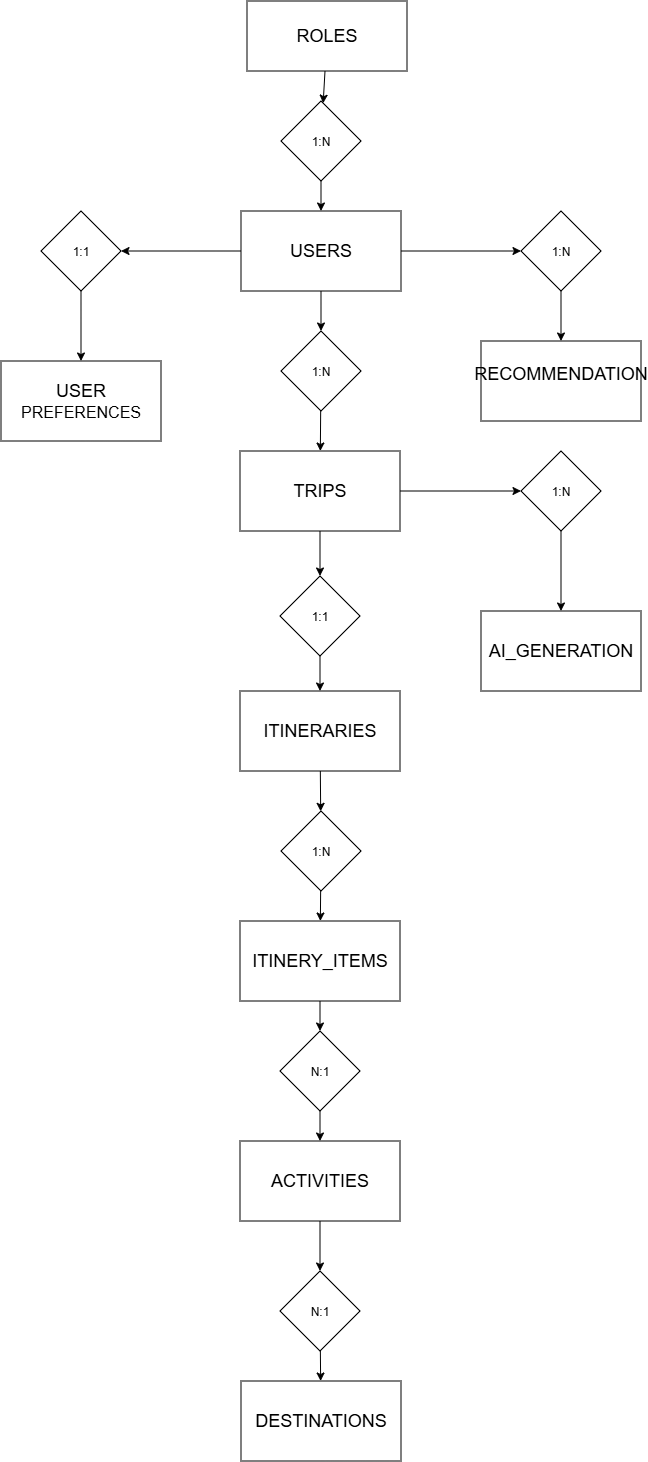

The diagram above was exported from draw.io. Its source (the exported page's mxGraphModel, read from the mxfile embedded in the PNG):
<mxGraphModel dx="1464" dy="1246" grid="1" gridSize="10" guides="1" tooltips="1" connect="1" arrows="1" fold="1" page="1" pageScale="1" pageWidth="827" pageHeight="1169" math="0" shadow="0">
  <root>
    <mxCell id="0" />
    <mxCell id="1" parent="0" />
    <mxCell id="D4glojLm_-jN3rL21-c2-11" edge="1" parent="1" source="UkRCPYKAk21XBRBcjsbJ-1" style="edgeStyle=none;rounded=0;orthogonalLoop=1;jettySize=auto;html=1;" target="D4glojLm_-jN3rL21-c2-10" value="">
      <mxGeometry relative="1" as="geometry" />
    </mxCell>
    <mxCell id="UkRCPYKAk21XBRBcjsbJ-1" parent="1" style="rounded=0;whiteSpace=wrap;html=1;" value="&lt;font style=&quot;font-size: 18px;&quot;&gt;ROLES&lt;/font&gt;" vertex="1">
      <mxGeometry height="70" width="160" x="260" y="10" as="geometry" />
    </mxCell>
    <mxCell id="D4glojLm_-jN3rL21-c2-14" edge="1" parent="1" source="D4glojLm_-jN3rL21-c2-1" style="edgeStyle=none;rounded=0;orthogonalLoop=1;jettySize=auto;html=1;" target="D4glojLm_-jN3rL21-c2-13" value="">
      <mxGeometry relative="1" as="geometry" />
    </mxCell>
    <mxCell id="D4glojLm_-jN3rL21-c2-17" edge="1" parent="1" source="D4glojLm_-jN3rL21-c2-1" style="edgeStyle=none;rounded=0;orthogonalLoop=1;jettySize=auto;html=1;" target="D4glojLm_-jN3rL21-c2-16" value="">
      <mxGeometry relative="1" as="geometry" />
    </mxCell>
    <mxCell id="D4glojLm_-jN3rL21-c2-20" edge="1" parent="1" source="D4glojLm_-jN3rL21-c2-1" style="edgeStyle=none;rounded=0;orthogonalLoop=1;jettySize=auto;html=1;" target="D4glojLm_-jN3rL21-c2-19" value="">
      <mxGeometry relative="1" as="geometry" />
    </mxCell>
    <mxCell id="D4glojLm_-jN3rL21-c2-1" parent="1" style="rounded=0;whiteSpace=wrap;html=1;" value="&lt;font style=&quot;font-size: 18px;&quot;&gt;USERS&lt;/font&gt;" vertex="1">
      <mxGeometry height="80" width="160" x="254" y="220" as="geometry" />
    </mxCell>
    <mxCell id="D4glojLm_-jN3rL21-c2-2" parent="1" style="rounded=0;whiteSpace=wrap;html=1;" value="&lt;font style=&quot;font-size: 18px;&quot;&gt;USER&lt;/font&gt;&lt;div&gt;&lt;font size=&quot;3&quot;&gt;PREFERENCES&lt;/font&gt;&lt;/div&gt;" vertex="1">
      <mxGeometry height="80" width="160" x="14" y="370" as="geometry" />
    </mxCell>
    <mxCell id="D4glojLm_-jN3rL21-c2-3" parent="1" style="rounded=0;whiteSpace=wrap;html=1;" value="&lt;font style=&quot;font-size: 18px;&quot;&gt;RECOMMENDATION&lt;/font&gt;&lt;div&gt;&lt;br&gt;&lt;/div&gt;" vertex="1">
      <mxGeometry height="80" width="160" x="494" y="350" as="geometry" />
    </mxCell>
    <mxCell id="D4glojLm_-jN3rL21-c2-23" edge="1" parent="1" source="D4glojLm_-jN3rL21-c2-4" style="edgeStyle=none;rounded=0;orthogonalLoop=1;jettySize=auto;html=1;" target="D4glojLm_-jN3rL21-c2-22" value="">
      <mxGeometry relative="1" as="geometry" />
    </mxCell>
    <mxCell id="D4glojLm_-jN3rL21-c2-26" edge="1" parent="1" source="D4glojLm_-jN3rL21-c2-4" style="edgeStyle=none;rounded=0;orthogonalLoop=1;jettySize=auto;html=1;" target="D4glojLm_-jN3rL21-c2-25" value="">
      <mxGeometry relative="1" as="geometry" />
    </mxCell>
    <mxCell id="D4glojLm_-jN3rL21-c2-4" parent="1" style="rounded=0;whiteSpace=wrap;html=1;" value="&lt;font style=&quot;font-size: 18px;&quot;&gt;TRIPS&lt;/font&gt;" vertex="1">
      <mxGeometry height="80" width="160" x="253" y="460" as="geometry" />
    </mxCell>
    <mxCell id="D4glojLm_-jN3rL21-c2-5" parent="1" style="rounded=0;whiteSpace=wrap;html=1;" value="&lt;font style=&quot;font-size: 18px;&quot;&gt;AI_GENERATION&lt;/font&gt;" vertex="1">
      <mxGeometry height="80" width="160" x="494" y="620" as="geometry" />
    </mxCell>
    <mxCell id="D4glojLm_-jN3rL21-c2-32" edge="1" parent="1" source="D4glojLm_-jN3rL21-c2-6" style="edgeStyle=none;rounded=0;orthogonalLoop=1;jettySize=auto;html=1;" target="D4glojLm_-jN3rL21-c2-31" value="">
      <mxGeometry relative="1" as="geometry" />
    </mxCell>
    <mxCell id="D4glojLm_-jN3rL21-c2-6" parent="1" style="rounded=0;whiteSpace=wrap;html=1;" value="&lt;font style=&quot;font-size: 18px;&quot;&gt;ITINERARIES&lt;/font&gt;" vertex="1">
      <mxGeometry height="80" width="160" x="253" y="700" as="geometry" />
    </mxCell>
    <mxCell id="D4glojLm_-jN3rL21-c2-36" edge="1" parent="1" source="D4glojLm_-jN3rL21-c2-7" style="edgeStyle=none;rounded=0;orthogonalLoop=1;jettySize=auto;html=1;" target="D4glojLm_-jN3rL21-c2-35" value="">
      <mxGeometry relative="1" as="geometry" />
    </mxCell>
    <mxCell id="D4glojLm_-jN3rL21-c2-7" parent="1" style="rounded=0;whiteSpace=wrap;html=1;" value="&lt;font style=&quot;font-size: 18px;&quot;&gt;ITINERY_ITEMS&lt;/font&gt;" vertex="1">
      <mxGeometry height="80" width="160" x="253" y="930" as="geometry" />
    </mxCell>
    <mxCell id="D4glojLm_-jN3rL21-c2-41" edge="1" parent="1" source="D4glojLm_-jN3rL21-c2-8" style="edgeStyle=none;rounded=0;orthogonalLoop=1;jettySize=auto;html=1;" target="D4glojLm_-jN3rL21-c2-40" value="">
      <mxGeometry relative="1" as="geometry" />
    </mxCell>
    <mxCell id="D4glojLm_-jN3rL21-c2-8" parent="1" style="rounded=0;whiteSpace=wrap;html=1;" value="&lt;font style=&quot;font-size: 18px;&quot;&gt;ACTIVITIES&lt;/font&gt;" vertex="1">
      <mxGeometry height="80" width="160" x="253" y="1150" as="geometry" />
    </mxCell>
    <mxCell id="D4glojLm_-jN3rL21-c2-9" parent="1" style="rounded=0;whiteSpace=wrap;html=1;" value="&lt;font style=&quot;font-size: 18px;&quot;&gt;DESTINATIONS&lt;/font&gt;" vertex="1">
      <mxGeometry height="80" width="160" x="254" y="1390" as="geometry" />
    </mxCell>
    <mxCell id="D4glojLm_-jN3rL21-c2-12" edge="1" parent="1" source="D4glojLm_-jN3rL21-c2-10" style="edgeStyle=none;rounded=0;orthogonalLoop=1;jettySize=auto;html=1;" target="D4glojLm_-jN3rL21-c2-1" value="">
      <mxGeometry relative="1" as="geometry" />
    </mxCell>
    <mxCell id="D4glojLm_-jN3rL21-c2-10" parent="1" style="rhombus;whiteSpace=wrap;html=1;shapeInside=1;rounded=0;" value="1:N" vertex="1">
      <mxGeometry height="80" width="80" x="294" y="110" as="geometry" />
    </mxCell>
    <mxCell id="D4glojLm_-jN3rL21-c2-15" edge="1" parent="1" source="D4glojLm_-jN3rL21-c2-13" style="edgeStyle=none;rounded=0;orthogonalLoop=1;jettySize=auto;html=1;" target="D4glojLm_-jN3rL21-c2-3" value="">
      <mxGeometry relative="1" as="geometry" />
    </mxCell>
    <mxCell id="D4glojLm_-jN3rL21-c2-13" parent="1" style="rhombus;whiteSpace=wrap;html=1;shapeInside=1;rounded=0;" value="1:N" vertex="1">
      <mxGeometry height="80" width="80" x="534" y="220" as="geometry" />
    </mxCell>
    <mxCell id="D4glojLm_-jN3rL21-c2-18" edge="1" parent="1" source="D4glojLm_-jN3rL21-c2-16" style="edgeStyle=none;rounded=0;orthogonalLoop=1;jettySize=auto;html=1;" target="D4glojLm_-jN3rL21-c2-2" value="">
      <mxGeometry relative="1" as="geometry" />
    </mxCell>
    <mxCell id="D4glojLm_-jN3rL21-c2-16" parent="1" style="rhombus;whiteSpace=wrap;html=1;shapeInside=1;rounded=0;" value="1:1" vertex="1">
      <mxGeometry height="80" width="80" x="54" y="220" as="geometry" />
    </mxCell>
    <mxCell id="D4glojLm_-jN3rL21-c2-21" edge="1" parent="1" source="D4glojLm_-jN3rL21-c2-19" style="edgeStyle=none;rounded=0;orthogonalLoop=1;jettySize=auto;html=1;" target="D4glojLm_-jN3rL21-c2-4" value="">
      <mxGeometry relative="1" as="geometry" />
    </mxCell>
    <mxCell id="D4glojLm_-jN3rL21-c2-19" parent="1" style="rhombus;whiteSpace=wrap;html=1;shapeInside=1;rounded=0;" value="1:N" vertex="1">
      <mxGeometry height="80" width="80" x="294" y="340" as="geometry" />
    </mxCell>
    <mxCell id="D4glojLm_-jN3rL21-c2-24" edge="1" parent="1" source="D4glojLm_-jN3rL21-c2-22" style="edgeStyle=none;rounded=0;orthogonalLoop=1;jettySize=auto;html=1;" target="D4glojLm_-jN3rL21-c2-5" value="">
      <mxGeometry relative="1" as="geometry" />
    </mxCell>
    <mxCell id="D4glojLm_-jN3rL21-c2-22" parent="1" style="rhombus;whiteSpace=wrap;html=1;shapeInside=1;rounded=0;" value="1:N" vertex="1">
      <mxGeometry height="80" width="80" x="534" y="460" as="geometry" />
    </mxCell>
    <mxCell id="D4glojLm_-jN3rL21-c2-27" edge="1" parent="1" source="D4glojLm_-jN3rL21-c2-25" style="edgeStyle=none;rounded=0;orthogonalLoop=1;jettySize=auto;html=1;" target="D4glojLm_-jN3rL21-c2-6" value="">
      <mxGeometry relative="1" as="geometry" />
    </mxCell>
    <mxCell id="D4glojLm_-jN3rL21-c2-25" parent="1" style="rhombus;whiteSpace=wrap;html=1;shapeInside=1;rounded=0;" value="1:1" vertex="1">
      <mxGeometry height="80" width="80" x="293" y="585" as="geometry" />
    </mxCell>
    <mxCell id="D4glojLm_-jN3rL21-c2-33" edge="1" parent="1" source="D4glojLm_-jN3rL21-c2-31" style="edgeStyle=none;rounded=0;orthogonalLoop=1;jettySize=auto;html=1;" target="D4glojLm_-jN3rL21-c2-7" value="">
      <mxGeometry relative="1" as="geometry" />
    </mxCell>
    <mxCell id="D4glojLm_-jN3rL21-c2-31" parent="1" style="rhombus;whiteSpace=wrap;html=1;shapeInside=1;rounded=0;" value="1:N" vertex="1">
      <mxGeometry height="80" width="80" x="294" y="820" as="geometry" />
    </mxCell>
    <mxCell id="D4glojLm_-jN3rL21-c2-37" edge="1" parent="1" source="D4glojLm_-jN3rL21-c2-35" style="edgeStyle=none;rounded=0;orthogonalLoop=1;jettySize=auto;html=1;" target="D4glojLm_-jN3rL21-c2-8" value="">
      <mxGeometry relative="1" as="geometry" />
    </mxCell>
    <mxCell id="D4glojLm_-jN3rL21-c2-35" parent="1" style="rhombus;whiteSpace=wrap;html=1;shapeInside=1;rounded=0;" value="N:1" vertex="1">
      <mxGeometry height="80" width="80" x="293" y="1040" as="geometry" />
    </mxCell>
    <mxCell id="D4glojLm_-jN3rL21-c2-42" edge="1" parent="1" source="D4glojLm_-jN3rL21-c2-40" style="edgeStyle=none;rounded=0;orthogonalLoop=1;jettySize=auto;html=1;" target="D4glojLm_-jN3rL21-c2-9" value="">
      <mxGeometry relative="1" as="geometry" />
    </mxCell>
    <mxCell id="D4glojLm_-jN3rL21-c2-40" parent="1" style="rhombus;whiteSpace=wrap;html=1;shapeInside=1;rounded=0;" value="N:1" vertex="1">
      <mxGeometry height="80" width="80" x="293" y="1280" as="geometry" />
    </mxCell>
  </root>
</mxGraphModel>